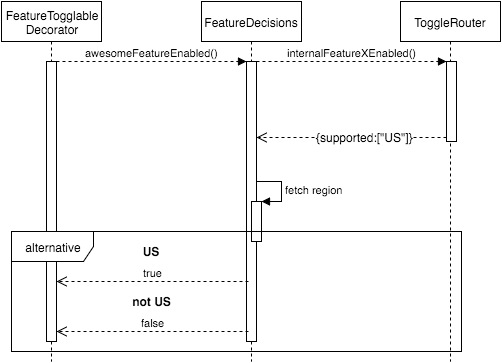

The diagram above was exported from draw.io. Its source (the exported page's mxGraphModel, read from the mxfile embedded in the PNG):
<mxGraphModel dx="1434" dy="833" grid="1" gridSize="10" guides="1" tooltips="1" connect="1" arrows="1" fold="1" page="1" pageScale="1" pageWidth="826" pageHeight="1169" background="#ffffff" math="0" shadow="0">
  <root>
    <mxCell id="0" />
    <mxCell id="1" parent="0" />
    <mxCell id="2" value="FeatureTogglable&lt;div&gt;Decorator&lt;/div&gt;" style="shape=umlLifeline;perimeter=lifelinePerimeter;whiteSpace=wrap;html=1;container=1;collapsible=0;recursiveResize=0;outlineConnect=0;" vertex="1" parent="1">
      <mxGeometry x="170" y="1210" width="100" height="360" as="geometry" />
    </mxCell>
    <mxCell id="3" value="" style="html=1;points=[];perimeter=orthogonalPerimeter;" vertex="1" parent="2">
      <mxGeometry x="45" y="60" width="10" height="280" as="geometry" />
    </mxCell>
    <mxCell id="4" value="" style="html=1;points=[];perimeter=orthogonalPerimeter;" vertex="1" parent="1">
      <mxGeometry x="215" y="1270" width="10" height="280" as="geometry" />
    </mxCell>
    <mxCell id="5" value="FeatureDecisions" style="shape=umlLifeline;perimeter=lifelinePerimeter;whiteSpace=wrap;html=1;container=1;collapsible=0;recursiveResize=0;outlineConnect=0;" vertex="1" parent="1">
      <mxGeometry x="370" y="1210" width="100" height="360" as="geometry" />
    </mxCell>
    <mxCell id="6" value="" style="html=1;points=[];perimeter=orthogonalPerimeter;" vertex="1" parent="5">
      <mxGeometry x="45" y="60" width="10" height="280" as="geometry" />
    </mxCell>
    <mxCell id="7" value="&lt;span&gt;awesomeFeatureEnabled()&lt;/span&gt;" style="html=1;verticalAlign=bottom;endArrow=block;entryX=0;entryY=0;dashed=1;strokeColor=#000000;exitX=1.5;exitY=0;exitPerimeter=0;" edge="1" parent="5" target="10">
      <mxGeometry x="-145" y="60" as="geometry">
        <mxPoint x="-145" y="60" as="sourcePoint" />
      </mxGeometry>
    </mxCell>
    <mxCell id="8" value="" style="html=1;points=[];perimeter=orthogonalPerimeter;" vertex="1" parent="5">
      <mxGeometry x="50" y="200" width="10" height="40" as="geometry" />
    </mxCell>
    <mxCell id="9" value="fetch region" style="edgeStyle=orthogonalEdgeStyle;html=1;align=left;spacingLeft=2;endArrow=block;rounded=0;entryX=1;entryY=0;strokeColor=#000000;" edge="1" parent="5" target="12">
      <mxGeometry relative="1" as="geometry">
        <mxPoint x="55" y="180" as="sourcePoint" />
        <Array as="points">
          <mxPoint x="80" y="180" />
        </Array>
      </mxGeometry>
    </mxCell>
    <mxCell id="10" value="" style="html=1;points=[];perimeter=orthogonalPerimeter;" vertex="1" parent="1">
      <mxGeometry x="415" y="1270" width="10" height="280" as="geometry" />
    </mxCell>
    <mxCell id="11" value="&lt;span&gt;awesomeFeatureEnabled()&lt;/span&gt;" style="html=1;verticalAlign=bottom;endArrow=block;entryX=0;entryY=0;dashed=1;strokeColor=#000000;exitX=1.5;exitY=0;exitPerimeter=0;" edge="1" target="10" parent="1">
      <mxGeometry x="-145" y="60" as="geometry">
        <mxPoint x="225" y="1270" as="sourcePoint" />
      </mxGeometry>
    </mxCell>
    <mxCell id="12" value="" style="html=1;points=[];perimeter=orthogonalPerimeter;" vertex="1" parent="1">
      <mxGeometry x="420" y="1410" width="10" height="40" as="geometry" />
    </mxCell>
    <mxCell id="13" value="fetch region" style="edgeStyle=orthogonalEdgeStyle;html=1;align=left;spacingLeft=2;endArrow=block;rounded=0;entryX=1;entryY=0;strokeColor=#000000;" edge="1" target="12" parent="1">
      <mxGeometry x="425" y="1390" as="geometry">
        <mxPoint x="425" y="1390" as="sourcePoint" />
        <Array as="points">
          <mxPoint x="450" y="1390" />
        </Array>
      </mxGeometry>
    </mxCell>
    <mxCell id="14" value="ToggleRouter" style="shape=umlLifeline;perimeter=lifelinePerimeter;whiteSpace=wrap;html=1;container=1;collapsible=0;recursiveResize=0;outlineConnect=0;" vertex="1" parent="1">
      <mxGeometry x="569" y="1210" width="100" height="360" as="geometry" />
    </mxCell>
    <mxCell id="15" value="" style="html=1;points=[];perimeter=orthogonalPerimeter;" vertex="1" parent="14">
      <mxGeometry x="46" y="60" width="10" height="80" as="geometry" />
    </mxCell>
    <mxCell id="16" value="" style="html=1;points=[];perimeter=orthogonalPerimeter;" vertex="1" parent="1">
      <mxGeometry x="615" y="1270" width="10" height="80" as="geometry" />
    </mxCell>
    <mxCell id="17" value="internalFeatureXEnabled()" style="html=1;verticalAlign=bottom;endArrow=block;entryX=0;entryY=0;dashed=1;strokeColor=#000000;" edge="1" source="10" target="16" parent="1">
      <mxGeometry x="420" y="1270" as="geometry">
        <mxPoint x="540" y="1270" as="sourcePoint" />
      </mxGeometry>
    </mxCell>
    <mxCell id="18" value="" style="html=1;verticalAlign=bottom;endArrow=open;dashed=1;endSize=8;exitX=0;exitY=0.95;strokeColor=#000000;" edge="1" source="16" target="10" parent="1">
      <mxGeometry x="420" y="1346" as="geometry">
        <mxPoint x="540" y="1346" as="targetPoint" />
      </mxGeometry>
    </mxCell>
    <mxCell id="19" value="{supported:[&quot;US&quot;]}" style="text;html=1;resizable=0;points=[];align=center;verticalAlign=middle;labelBackgroundColor=#ffffff;" vertex="1" connectable="0" parent="18">
      <mxGeometry relative="1" as="geometry">
        <mxPoint x="13" y="-1" as="offset" />
      </mxGeometry>
    </mxCell>
    <mxCell id="20" value="{supported:[&quot;US&quot;]}" style="text;html=1;resizable=0;points=[];align=center;verticalAlign=middle;labelBackgroundColor=#ffffff;" vertex="1" connectable="0" parent="1">
      <mxGeometry x="533" y="1345" as="geometry">
        <mxPoint x="13" y="-1" as="offset" />
      </mxGeometry>
    </mxCell>
    <mxCell id="21" value="alternative" style="shape=umlFrame;whiteSpace=wrap;html=1;width=82;height=30;" vertex="1" parent="1">
      <mxGeometry x="180" y="1440" width="450" height="120" as="geometry" />
    </mxCell>
    <mxCell id="22" value="US" style="text;html=1;strokeColor=none;fillColor=none;align=center;verticalAlign=middle;whiteSpace=wrap;overflow=hidden;fontStyle=1" vertex="1" parent="1">
      <mxGeometry x="231" y="1450" width="175" height="20" as="geometry" />
    </mxCell>
    <mxCell id="23" value="not US" style="text;html=1;strokeColor=none;fillColor=none;align=center;verticalAlign=middle;whiteSpace=wrap;overflow=hidden;fontStyle=1" vertex="1" parent="1">
      <mxGeometry x="225" y="1500" width="190" height="20" as="geometry" />
    </mxCell>
    <mxCell id="24" value="false" style="html=1;verticalAlign=bottom;endArrow=open;dashed=1;endSize=8;strokeColor=#000000;exitX=0.2;exitY=0.609;exitPerimeter=0;" edge="1" parent="1">
      <mxGeometry x="225" y="1540" as="geometry">
        <mxPoint x="417" y="1540" as="sourcePoint" />
        <mxPoint x="225" y="1540" as="targetPoint" />
        <Array as="points" />
      </mxGeometry>
    </mxCell>
    <mxCell id="25" value="true" style="html=1;verticalAlign=bottom;endArrow=open;dashed=1;endSize=8;strokeColor=#000000;exitX=0.2;exitY=0.609;exitPerimeter=0;" edge="1" parent="1">
      <mxGeometry x="225" y="1490" as="geometry">
        <mxPoint x="417" y="1490" as="sourcePoint" />
        <mxPoint x="225" y="1490" as="targetPoint" />
        <Array as="points" />
      </mxGeometry>
    </mxCell>
  </root>
</mxGraphModel>